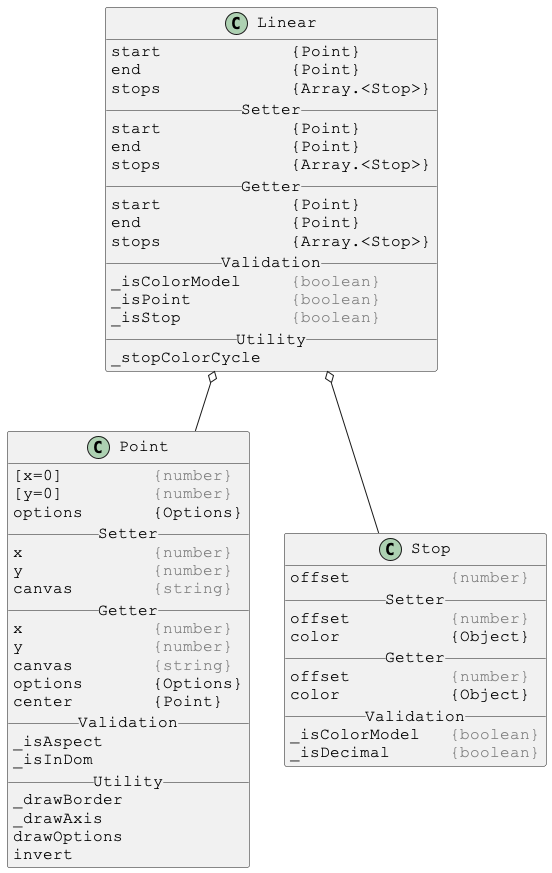

The diagram above was rendered by PlantUML. Its source (embedded in the PNG):
@startuml

skinparam DefaultFontSize 16
skinparam DefaultFontName Courier New

class Linear {
start             {Point}
end               {Point}
stops             {Array.<Stop>}
__ Setter __
start             {Point}
end               {Point}
stops             {Array.<Stop>}
__ Getter __
start             {Point}
end               {Point}
stops             {Array.<Stop>}
__ Validation __
_isColorModel     <color:gray>{boolean}</color>
_isPoint          <color:gray>{boolean}</color>
_isStop           <color:gray>{boolean}</color>
__ Utility __
_stopColorCycle
}

Linear o-- Point
Linear o-- Stop



skinparam DefaultFontSize 16
skinparam DefaultFontName Courier New

class Point {
[x=0]         <color:gray>{number}</color>
[y=0]         <color:gray>{number}</color>
options       {Options}
__ Setter __
x             <color:gray>{number}</color>
y             <color:gray>{number}</color>
canvas        <color:gray>{string}</color>
__ Getter __
x             <color:gray>{number}</color>
y             <color:gray>{number}</color>
canvas        <color:gray>{string}</color>
options       {Options}
center        {Point}
__ Validation __
_isAspect
_isInDom
__ Utility __
_drawBorder
_drawAxis
drawOptions
invert
}



skinparam DefaultFontSize 16
skinparam DefaultFontName Courier New

class Stop {
offset          <color:gray>{number}</color>
__ Setter __
offset          <color:gray>{number}</color>
color           {Object}
__ Getter __
offset          <color:gray>{number}</color>
color           {Object}
__ Validation __
_isColorModel   <color:gray>{boolean}</color>
_isDecimal      <color:gray>{boolean}</color>
}

@enduml